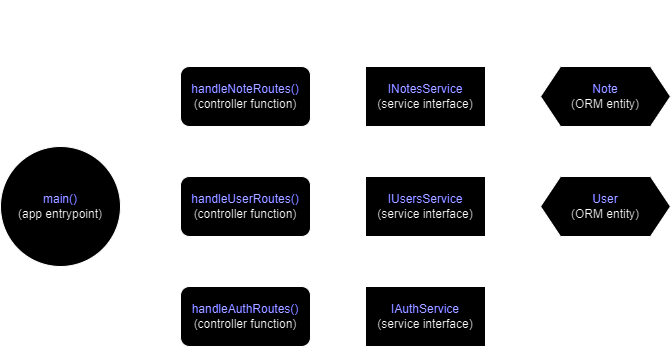

The diagram above was exported from draw.io. Its source (the exported page's mxGraphModel, read from the mxfile embedded in the PNG):
<mxGraphModel dx="1434" dy="790" grid="1" gridSize="10" guides="1" tooltips="1" connect="1" arrows="1" fold="1" page="1" pageScale="1" pageWidth="850" pageHeight="1100" background="none" math="0" shadow="0">
  <root>
    <mxCell id="0" />
    <mxCell id="1" parent="0" />
    <mxCell id="2" value="&lt;font color=&quot;#3333ff&quot;&gt;main()&lt;/font&gt;&lt;br&gt;(app entrypoint)" style="ellipse;whiteSpace=wrap;html=1;aspect=fixed;" parent="1" vertex="1">
      <mxGeometry x="60" y="260" width="120" height="120" as="geometry" />
    </mxCell>
    <mxCell id="7" style="edgeStyle=none;html=1;exitX=0;exitY=0.5;exitDx=0;exitDy=0;fontColor=#3333FF;entryX=1;entryY=0.5;entryDx=0;entryDy=0;" parent="1" source="3" target="2" edge="1">
      <mxGeometry relative="1" as="geometry">
        <mxPoint x="200" y="310" as="targetPoint" />
      </mxGeometry>
    </mxCell>
    <mxCell id="3" value="&lt;span style=&quot;color: rgb(51, 51, 255);&quot;&gt;handleUserRoutes()&lt;/span&gt;&lt;br&gt;(controller function)" style="rounded=1;whiteSpace=wrap;html=1;" parent="1" vertex="1">
      <mxGeometry x="240" y="290" width="130" height="60" as="geometry" />
    </mxCell>
    <mxCell id="6" style="edgeStyle=none;html=1;exitX=0;exitY=0.5;exitDx=0;exitDy=0;entryX=1;entryY=0;entryDx=0;entryDy=0;fontColor=#3333FF;" parent="1" source="4" target="2" edge="1">
      <mxGeometry relative="1" as="geometry" />
    </mxCell>
    <mxCell id="4" value="handleNoteRoutes()&lt;br&gt;&lt;font color=&quot;#000000&quot;&gt;(controller function)&lt;/font&gt;" style="rounded=1;whiteSpace=wrap;html=1;fontColor=#3333FF;glass=0;" parent="1" vertex="1">
      <mxGeometry x="240" y="180" width="130" height="60" as="geometry" />
    </mxCell>
    <mxCell id="8" style="edgeStyle=none;html=1;exitX=0;exitY=0.5;exitDx=0;exitDy=0;entryX=1;entryY=1;entryDx=0;entryDy=0;fontColor=#3333FF;" parent="1" source="5" target="2" edge="1">
      <mxGeometry relative="1" as="geometry" />
    </mxCell>
    <mxCell id="5" value="handleAuthRoutes()&lt;br&gt;&lt;font color=&quot;#000000&quot;&gt;(controller function)&lt;/font&gt;" style="rounded=1;whiteSpace=wrap;html=1;fontColor=#3333FF;" parent="1" vertex="1">
      <mxGeometry x="240" y="400" width="130" height="60" as="geometry" />
    </mxCell>
    <mxCell id="12" style="edgeStyle=none;html=1;exitX=0;exitY=0.5;exitDx=0;exitDy=0;entryX=1;entryY=0.5;entryDx=0;entryDy=0;fontColor=#3333FF;" parent="1" source="9" target="3" edge="1">
      <mxGeometry relative="1" as="geometry" />
    </mxCell>
    <mxCell id="15" style="edgeStyle=none;html=1;exitX=0.5;exitY=1;exitDx=0;exitDy=0;entryX=0.5;entryY=0;entryDx=0;entryDy=0;fontColor=#3333FF;" parent="1" source="9" target="11" edge="1">
      <mxGeometry relative="1" as="geometry" />
    </mxCell>
    <mxCell id="16" style="edgeStyle=none;html=1;exitX=0.5;exitY=0;exitDx=0;exitDy=0;entryX=0.5;entryY=1;entryDx=0;entryDy=0;fontColor=#3333FF;" parent="1" source="9" target="10" edge="1">
      <mxGeometry relative="1" as="geometry" />
    </mxCell>
    <mxCell id="9" value="IUsersService&lt;br&gt;&lt;font color=&quot;#000000&quot;&gt;(service interface)&lt;/font&gt;" style="rounded=0;whiteSpace=wrap;html=1;fontColor=#3333FF;" parent="1" vertex="1">
      <mxGeometry x="425" y="290" width="120" height="60" as="geometry" />
    </mxCell>
    <mxCell id="13" style="edgeStyle=none;html=1;exitX=0;exitY=0.5;exitDx=0;exitDy=0;entryX=1;entryY=0.5;entryDx=0;entryDy=0;fontColor=#3333FF;" parent="1" source="10" target="4" edge="1">
      <mxGeometry relative="1" as="geometry" />
    </mxCell>
    <mxCell id="10" value="INotesService&lt;br&gt;&lt;font color=&quot;#000000&quot;&gt;(service interface)&lt;/font&gt;" style="rounded=0;whiteSpace=wrap;html=1;fontColor=#3333FF;" parent="1" vertex="1">
      <mxGeometry x="425" y="180" width="120" height="60" as="geometry" />
    </mxCell>
    <mxCell id="14" style="edgeStyle=none;html=1;exitX=0;exitY=0.5;exitDx=0;exitDy=0;entryX=1;entryY=0.5;entryDx=0;entryDy=0;fontColor=#3333FF;" parent="1" source="11" target="5" edge="1">
      <mxGeometry relative="1" as="geometry" />
    </mxCell>
    <mxCell id="11" value="IAuthService&lt;br&gt;&lt;font color=&quot;#000000&quot;&gt;(service interface)&lt;/font&gt;" style="rounded=0;whiteSpace=wrap;html=1;fontColor=#3333FF;" parent="1" vertex="1">
      <mxGeometry x="425" y="400" width="120" height="60" as="geometry" />
    </mxCell>
    <mxCell id="19" style="edgeStyle=none;html=1;exitX=0;exitY=0.5;exitDx=0;exitDy=0;entryX=1;entryY=0.5;entryDx=0;entryDy=0;fontColor=#3333FF;" parent="1" source="18" target="10" edge="1">
      <mxGeometry relative="1" as="geometry" />
    </mxCell>
    <mxCell id="18" value="Note&lt;br&gt;&lt;font color=&quot;#000000&quot;&gt;(ORM entity)&lt;/font&gt;" style="shape=hexagon;perimeter=hexagonPerimeter2;whiteSpace=wrap;html=1;fixedSize=1;rounded=0;glass=0;sketch=0;fontColor=#3333FF;" parent="1" vertex="1">
      <mxGeometry x="600" y="180" width="130" height="60" as="geometry" />
    </mxCell>
    <mxCell id="21" style="edgeStyle=none;html=1;exitX=0;exitY=0.5;exitDx=0;exitDy=0;entryX=1;entryY=0.5;entryDx=0;entryDy=0;fontColor=#3333FF;" parent="1" source="20" target="9" edge="1">
      <mxGeometry relative="1" as="geometry" />
    </mxCell>
    <mxCell id="20" value="User&lt;br&gt;&lt;font color=&quot;#000000&quot;&gt;(ORM entity)&lt;/font&gt;" style="shape=hexagon;perimeter=hexagonPerimeter2;whiteSpace=wrap;html=1;fixedSize=1;rounded=0;glass=0;sketch=0;fontColor=#3333FF;" parent="1" vertex="1">
      <mxGeometry x="600" y="290" width="130" height="60" as="geometry" />
    </mxCell>
    <mxCell id="23" value="Higher level dependency is in box where arrow is pointing&lt;br style=&quot;font-size: 14px;&quot;&gt;i.e. on diagram &quot;INotesService&quot; depends on &quot;Note&quot;&amp;nbsp;" style="text;html=1;strokeColor=none;fillColor=none;align=left;verticalAlign=middle;whiteSpace=wrap;rounded=0;glass=0;sketch=0;fontColor=#000000;fontStyle=1;fontSize=14;" parent="1" vertex="1">
      <mxGeometry x="60" y="130" width="410" as="geometry" />
    </mxCell>
  </root>
</mxGraphModel>